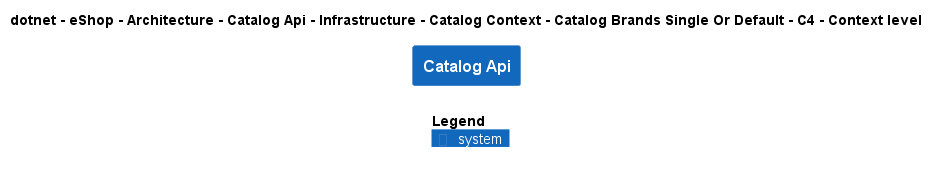

The diagram above was rendered by PlantUML. Its source (embedded in the PNG):
@startuml
!include ..\..\..\..\..\..\..\..\..\..\..\.c4s\C4_Context.puml

AddElementTag("c4interflow:lifecycle:new", $bgColor=green, $fontColor=#ffffff, $borderColor=green, $shadowing="False")
AddElementTag("c4interflow:lifecycle:changed", $bgColor=orange, $fontColor=#ffffff, $borderColor=orange, $shadowing="False")
AddElementTag("c4interflow:lifecycle:removed", $bgColor=red, $fontColor=#ffffff, $borderColor=red, $shadowing="False")

AddRelTag("c4interflow:lifecycle:new", $textColor=green, $lineColor=green)
AddRelTag("c4interflow:lifecycle:changed", $textColor=orange, $lineColor=orange)
AddRelTag("c4interflow:lifecycle:removed", $textColor=red, $lineColor=red)

SHOW_PERSON_PORTRAIT()
LAYOUT_TOP_DOWN()

skinparam linetype polyline

title dotnet - eShop - Architecture - Catalog Api - Infrastructure - Catalog Context - Catalog Brands Single Or Default - C4 - Context level

System(dotnet.eShop.Architecture.SoftwareSystems.CatalogApi, "Catalog Api", "")



SHOW_LEGEND()
@enduml